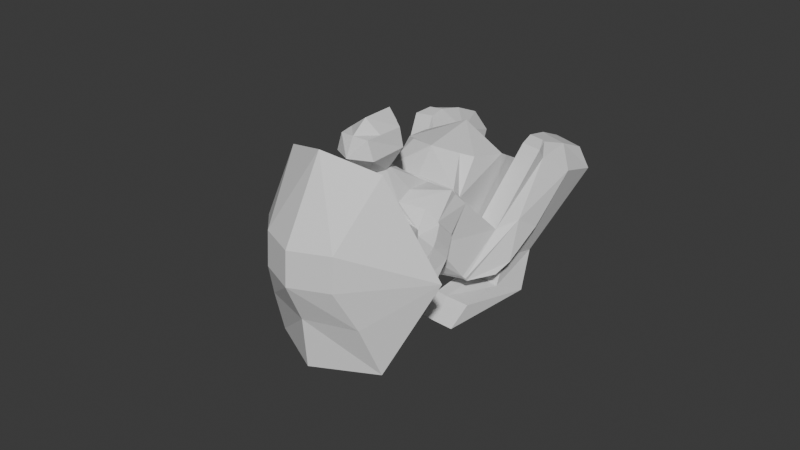 # Source: Heavy.blend  (saved by Blender 4.3.34; exported with 4.5.12 LTS)
import bpy
from mathutils import Matrix  # noqa: F401  (used for matrix-valued properties, if any)

bpy.ops.wm.read_factory_settings(use_empty=True)
scene = bpy.context.scene
scene.name = 'Scene'

# ---- collections
col_collection = bpy.data.collections.new('Collection'); scene.collection.children.link(col_collection)

# ---- materials (node trees are filled in below, after node groups)
mat_material = bpy.data.materials.new('Material')
mat_material.alpha_threshold = 0.0
mat_material.roughness = 0.5
mat_material.line_color = (0.0, 0.0, 0.0, 1.0)
mat_material_001 = bpy.data.materials.new('Material.001')
mat_material_001.alpha_threshold = 0.0
mat_material_001.roughness = 0.5
mat_material_001.line_color = (0.0, 0.0, 0.0, 1.0)
mat_material_002 = bpy.data.materials.new('Material.002')
mat_material_002.alpha_threshold = 0.0
mat_material_002.roughness = 0.5
mat_material_002.line_color = (0.0, 0.0, 0.0, 1.0)

# ---- material node trees
mat_material.use_nodes = True; mat_material.node_tree.nodes.clear()
_N = mat_material.node_tree.nodes; _L = mat_material.node_tree.links
n0 = _N.new('ShaderNodeOutputMaterial'); n0.name = 'Material Output'; n0.location = (300, 300)
n1 = _N.new('ShaderNodeBsdfPrincipled'); n1.name = 'Principled BSDF'; n1.location = (10, 300)
n1.inputs[3].default_value = 1.45
_L.new(n1.outputs[0], n0.inputs[0])
n0.is_active_output = True
mat_material_001.use_nodes = True; mat_material_001.node_tree.nodes.clear()
_N = mat_material_001.node_tree.nodes; _L = mat_material_001.node_tree.links
n0 = _N.new('ShaderNodeOutputMaterial'); n0.name = 'Material Output'; n0.location = (300, 300)
n1 = _N.new('ShaderNodeBsdfPrincipled'); n1.name = 'Principled BSDF'; n1.location = (10, 300)
n1.inputs[3].default_value = 1.45
_L.new(n1.outputs[0], n0.inputs[0])
n0.is_active_output = True
mat_material_002.use_nodes = True; mat_material_002.node_tree.nodes.clear()
_N = mat_material_002.node_tree.nodes; _L = mat_material_002.node_tree.links
n0 = _N.new('ShaderNodeOutputMaterial'); n0.name = 'Material Output'; n0.location = (300, 300)
n1 = _N.new('ShaderNodeBsdfPrincipled'); n1.name = 'Principled BSDF'; n1.location = (10, 300)
n1.inputs[3].default_value = 1.45
_L.new(n1.outputs[0], n0.inputs[0])
n0.is_active_output = True

# ---- world
world_world = bpy.data.worlds.new('World'); scene.world = world_world
world_world.use_nodes = True; world_world.node_tree.nodes.clear()
_N = world_world.node_tree.nodes; _L = world_world.node_tree.links
n0 = _N.new('ShaderNodeOutputWorld'); n0.name = 'World Output'; n0.location = (300, 300)
n1 = _N.new('ShaderNodeBackground'); n1.name = 'Background'; n1.location = (10, 300)
n1.inputs[0].default_value = (0.05088, 0.05088, 0.05088, 1.0)
_L.new(n1.outputs[0], n0.inputs[0])
n0.is_active_output = True
world_world.color = (0.05088, 0.05088, 0.05088)
world_world.sun_shadow_jitter_overblur = 0.0

# ---- meshes
me_cube = bpy.data.meshes.new('Cube')
me_cube.from_pydata([(2.719, 1.0, 4.838), (2.805, 1.91, -1.763), (2.301, -1.817, 5.151), (0.0, 3.749, -2.723), (3.632, 1.186, 0.5131), (3.342, -2.114, 0.6678), (0.0, -1.697, 7.203), (2.301, -0.6976, 5.49), (0.0, -2.114, -1.0), (0.0, 1.0, 4.838), (2.481, 0.317, -1.136), (0.0, 5.748, -0.3317), (0.0, 2.002, -2.68), (0.0, -3.335, 1.696), (0.0, -0.9612, 8.506), (0.9366, 0.8993, 4.351), (0.0, 0.8993, 4.351), (0.528, 0.9024, 4.348), (3.419, -1.779, -2.599), (3.013, 1.0, 3.532), (2.577, -1.817, 3.499), (0.0, 3.078, 4.827), (0.0, 2.362, 8.589), (0.0, -3.23, 4.437), (3.123, -1.005, 5.095), (2.363, -2.071, 4.976), (2.581, -2.01, 3.5), (3.267, -0.9324, 3.61), (3.6, -2.383, 5.0), (3.818, -2.322, 3.68), (3.5, -1.894, 5.008), (3.209, -1.114, 4.993), (3.353, -1.041, 3.664), (3.643, -1.821, 3.678), (2.918, -3.693, 4.149), (2.944, -4.098, 3.382), (3.685, -4.005, 4.33), (3.904, -4.41, 3.562), (1.341, -5.23, 7.525), (1.078, -5.521, 7.143), (2.146, -5.294, 7.36), (2.276, -5.443, 7.146), (1.042, 1.0, 4.838), (2.193, 0.2932, 5.333), (0.0, 0.402, 7.428), (1.151, -1.127, 6.301), (1.096, -0.1366, 5.957), (0.6335, 1.003, 4.835), (0.4783, -0.1356, 7.733), (0.4716, 0.1069, 7.647), (0.0, 2.033, 7.731), (0.0, -1.234, 10.41), (1.231, -0.75, 9.919), (1.282, 1.031, 8.543), (0.0, 2.498, 9.608), (0.0, -0.1313, 10.88), (0.8716, -0.08791, 10.76), (1.082, 1.693, 9.388), (0.0, 1.044, 10.8), (1.151, -1.414, 5.889), (1.566, 2.616, -1.773), (2.393, 5.873, -0.112), (1.151, 0.07725, -1.0), (1.151, -2.724, 1.182), (1.151, -2.524, 3.968), (2.285, 3.554, 3.962), (2.724, 4.857, 2.426), (0.0, 5.872, 3.174), (2.062, 2.025, -1.725), (2.474, 1.301, 0.5521), (2.479, 1.115, 3.538), (2.719, 1.0, 4.403), (0.0, 1.311, 4.429), (2.381, 1.259, 4.266), (1.617, 3.316, 4.394), (4.368, 2.322, 0.07156), (4.729, 2.755, -1.334), (3.466, -2.11, 0.4994), (4.563, 0.1512, -0.9712), (4.069, 6.775, 1.29), (4.429, 7.602, -0.04328), (3.159, 6.855, 1.485), (3.057, 7.792, 0.2482), (4.027, 6.769, 1.455), (3.407, 7.705, 0.219), (4.365, 5.904, 1.052), (4.402, 5.966, 1.821), (3.243, 6.081, 1.86), (2.382, 6.805, -0.4162), (3.575, 6.69, -0.4552), (5.197, 6.337, -0.6735), (3.537, 8.495, -1.376), (2.98, 8.581, -1.347), (4.559, 8.392, -1.638), (2.67, 8.355, -2.96), (5.076, 7.779, -2.816), (3.414, 8.239, -2.999), (3.603, 0.5494, -1.849), (3.483, 2.25, -4.208), (2.413, -0.947, -2.097), (1.669, -0.5729, -2.275), (2.252, 0.8614, -4.858), (1.508, 0.9768, -4.819), (3.776, -1.085, -2.343), (4.18, -0.1963, -4.386), (2.413, -0.947, -2.097), (1.669, -0.5729, -2.275), (2.816, 0.01841, -4.799), (1.691, -0.3375, -4.571), (3.879, -3.265, -0.3781), (3.876, -4.91, -0.09437), (2.49, -3.236, -0.2911), (1.74, -3.172, -0.3347), (2.795, -4.882, -0.00742), (1.737, -4.817, -0.05098), (2.294, -0.9794, -1.064), (2.997, -2.114, 0.1928), (1.109, -0.9774, -1.0), (1.11, -2.435, 0.1468), (4.995e-05, -2.114, -1.0), (3.458, -2.144, 0.2654), (4.353, -0.9512, -0.6265), (0.3728, -5.545, 8.814), (0.7126, -6.604, 7.564), (2.168, -4.853, 8.152), (2.7, -5.91, 6.901), (1.707, -6.226, 7.206), (1.775, -4.867, 7.467), (6.074, -4.394, 6.406), (0.004052, -1.968, 12.54), (0.004052, -6.841, 10.74), (0.004052, -8.244, 9.274), (0.004052, -8.948, 6.818), (0.004052, -10.68, 4.336), (3.01, -1.614, 11.02), (2.228, -6.097, 10.11), (2.233, -7.499, 8.65), (3.002, -8.204, 6.193), (3.536, -9.269, 3.156), (0.9768, 0.5973, 10.25)], [], [(115, 10, 78, 121), (20, 19, 27, 26), (9, 47, 17, 16), (66, 61, 11, 67), (84, 82, 81, 83, 79, 80), (76, 75, 77, 120, 121, 78), (20, 2, 59, 6, 23, 64), (7, 45, 48, 14, 6, 59, 2), (48, 49, 53, 52), (4, 5, 77, 75), (47, 42, 15, 17), (63, 64, 23, 13), (4, 19, 20, 5), (2, 20, 26, 25), (1, 10, 62, 60, 68), (7, 2, 25, 24), (27, 24, 31, 32), (26, 27, 32, 33, 29), (33, 30, 28, 29), (26, 29, 37, 35), (30, 33, 32, 31), (24, 25, 28, 30, 31), (35, 37, 41, 39), (25, 26, 35, 34), (28, 25, 34, 36), (29, 28, 36, 37), (39, 41, 125, 126, 123), (34, 35, 39, 38), (36, 34, 38, 127, 40), (36, 40, 41, 37), (27, 24, 0, 71, 19), (24, 0, 43, 7), (12, 62, 117, 119, 8), (43, 46, 45, 7), (0, 42, 46, 43), (47, 9, 44, 49), (42, 47, 49, 46), (46, 49, 48, 45), (53, 50, 22, 54, 57), (49, 44, 50, 53), (14, 48, 52, 51), (55, 56, 139, 58), (52, 53, 57, 139, 56), (51, 52, 56, 55), (66, 67, 21, 74, 65), (5, 20, 64, 63), (62, 10, 115, 117), (3, 60, 62, 12), (3, 11, 61, 60), (119, 118, 63, 13, 8), (19, 4, 69, 70), (87, 86, 83, 81), (61, 66, 65, 70, 69, 68), (60, 61, 68), (15, 42, 0, 71), (15, 71, 73, 72, 16, 17), (73, 71, 19, 70), (21, 72, 73, 74), (74, 73, 70, 65), (5, 116, 120, 77), (10, 1, 76, 78), (86, 85, 79, 83), (88, 82, 92, 94), (85, 90, 80, 79), (88, 87, 81, 82), (80, 90, 95, 93), (76, 1, 89, 90), (68, 69, 87, 88), (75, 76, 90, 85), (1, 68, 88, 89), (4, 75, 85, 86), (69, 4, 86, 87), (96, 94, 92, 91), (95, 96, 91, 93), (90, 89, 99, 97), (84, 80, 93, 91), (82, 84, 91, 92), (88, 94, 102, 100), (99, 100, 106, 105), (102, 101, 107, 108), (96, 95, 98, 101), (95, 90, 97, 98), (89, 88, 100, 99), (94, 96, 101, 102), (107, 104, 110, 113), (106, 108, 114, 112), (98, 97, 103, 104), (100, 102, 108, 106), (101, 98, 104, 107), (97, 99, 105, 103), (109, 111, 113, 110), (111, 112, 114, 113), (103, 105, 111, 109), (108, 107, 113, 114), (105, 106, 112, 111), (104, 103, 109, 110), (117, 118, 119), (117, 115, 116, 118), (115, 121, 120, 116), (116, 5, 63, 118), (123, 126, 125, 124, 122), (38, 39, 123, 122), (40, 127, 124), (124, 125, 41, 40), (38, 122, 124, 127), (136, 131, 130, 135), (136, 135, 128), (137, 136, 128), (132, 137, 138, 133), (129, 133, 138, 134), (128, 134, 138), (138, 137, 128), (137, 132, 131, 136), (135, 134, 128), (129, 134, 135, 130), (57, 54, 58, 139), (130, 131, 132, 133, 129)])
me_cube.polygons.foreach_set('material_index', [0, 0, 0, 0, 0, 0, 0, 0, 0, 0, 0, 0, 0, 0, 0, 0, 0, 0, 0, 0, 0, 0, 0, 0, 0, 0, 0, 0, 0, 0, 0, 0, 0, 0, 0, 0, 0, 0, 0, 0, 0, 0, 0, 0, 0, 0, 0, 0, 0, 0, 0, 0, 0, 0, 0, 0, 0, 0, 0, 0, 0, 0, 0, 0, 0, 0, 0, 0, 0, 0, 0, 0, 0, 0, 0, 0, 0, 0, 0, 0, 0, 0, 0, 0, 0, 0, 0, 0, 0, 0, 0, 0, 0, 0, 0, 0, 0, 0, 0, 0, 0, 0, 0, 0, 0, 1, 1, 1, 1, 1, 1, 1, 1, 1, 1, 0, 1])
_uv = me_cube.uv_layers.new(name='UVMap')
_uv.uv.foreach_set('vector', [0.375, 0.6917, 0.375, 0.625, 0.375, 0.625, 0.375, 0.6924, 0.5849, 0.75, 0.5849, 0.5, 0.5849, 0.625, 0.5849, 0.75, 0.75, 0.5, 0.7423, 0.5, 0.7423, 0.5, 0.75, 0.5, 0.5424, 0.4375, 0.5, 0.4375, 0.5, 0.375, 0.0, 0.0, 0.375, 0.5, 0.375, 0.5, 0.5, 0.5, 0.5, 0.5, 0.5, 0.5, 0.375, 0.5, 0.375, 0.5, 0.5, 0.5, 0.5, 0.75, 0.4778, 0.75, 0.375, 0.6924, 0.375, 0.625, 0.5849, 0.75, 0.625, 0.75, 0.625, 0.8125, 0.625, 0.875, 0.5849, 0.875, 0.5849, 0.8125, 0.625, 0.625, 0.6875, 0.625, 0.7423, 0.625, 0.75, 0.625, 0.75, 0.75, 0.6875, 0.75, 0.625, 0.75, 0.7423, 0.625, 0.7423, 0.5625, 0.7423, 0.5625, 0.7423, 0.625, 0.5, 0.5, 0.5, 0.75, 0.5, 0.75, 0.5, 0.5, 0.7423, 0.5, 0.6875, 0.5, 0.6875, 0.5, 0.7423, 0.5, 0.5, 0.8125, 0.5849, 0.8125, 0.5849, 0.875, 0.5, 0.875, 0.5, 0.5, 0.5849, 0.5, 0.5849, 0.75, 0.5, 0.75, 0.625, 0.75, 0.5849, 0.75, 0.5849, 0.75, 0.625, 0.75, 0.375, 0.5, 0.375, 0.625, 0.3125, 0.625, 0.375, 0.4375, 0.375, 0.5, 0.625, 0.625, 0.625, 0.75, 0.625, 0.75, 0.625, 0.625, 0.5849, 0.625, 0.625, 0.625, 0.625, 0.625, 0.5849, 0.625, 0.5849, 0.75, 0.5849, 0.625, 0.5849, 0.625, 0.5849, 0.6985, 0.5849, 0.75, 0.5849, 0.6985, 0.625, 0.6985, 0.625, 0.75, 0.5849, 0.75, 0.5849, 0.75, 0.5849, 0.75, 0.5849, 0.75, 0.5849, 0.75, 0.625, 0.6985, 0.5849, 0.6985, 0.5849, 0.625, 0.625, 0.625, 0.625, 0.625, 0.625, 0.75, 0.625, 0.75, 0.625, 0.6985, 0.625, 0.625, 0.5849, 0.75, 0.5849, 0.75, 0.5849, 0.75, 0.5849, 0.75, 0.625, 0.75, 0.5849, 0.75, 0.5849, 0.75, 0.625, 0.75, 0.625, 0.75, 0.625, 0.75, 0.625, 0.75, 0.625, 0.75, 0.5849, 0.75, 0.625, 0.75, 0.625, 0.75, 0.5849, 0.75, 0.5849, 0.75, 0.5849, 0.75, 0.5849, 0.75, 0.5849, 0.75, 0.5849, 0.75, 0.625, 0.75, 0.5849, 0.75, 0.5849, 0.75, 0.625, 0.75, 0.625, 0.75, 0.625, 0.75, 0.625, 0.75, 0.625, 0.75, 0.625, 0.75, 0.625, 0.75, 0.625, 0.75, 0.5849, 0.75, 0.5849, 0.75, 0.5849, 0.625, 0.625, 0.625, 0.625, 0.5, 0.6049, 0.5, 0.5849, 0.5, 0.0, 0.0, 0.0, 0.0, 0.0, 0.0, 0.0, 0.0, 0.25, 0.625, 0.3125, 0.625, 0.3125, 0.6852, 0.25, 0.75, 0.25, 0.75, 0.625, 0.5625, 0.6875, 0.5625, 0.6875, 0.625, 0.625, 0.625, 0.625, 0.5, 0.6875, 0.5, 0.6875, 0.5625, 0.625, 0.5625, 0.7423, 0.5, 0.75, 0.5, 0.75, 0.5625, 0.7423, 0.5625, 0.6875, 0.5, 0.7423, 0.5, 0.7423, 0.5625, 0.6875, 0.5625, 0.6875, 0.5625, 0.7423, 0.5625, 0.7423, 0.625, 0.6875, 0.625, 0.7423, 0.5625, 0.75, 0.5625, 0.75, 0.5625, 0.75, 0.5625, 0.7423, 0.5625, 0.7423, 0.5625, 0.75, 0.5625, 0.75, 0.5625, 0.7423, 0.5625, 0.75, 0.625, 0.7423, 0.625, 0.7423, 0.625, 0.75, 0.625, 0.75, 0.625, 0.7423, 0.625, 0.7423, 0.5938, 0.0, 0.0, 0.7423, 0.625, 0.7423, 0.5625, 0.7423, 0.5625, 0.7423, 0.5938, 0.7423, 0.625, 0.75, 0.625, 0.7423, 0.625, 0.7423, 0.625, 0.75, 0.625, 0.5424, 0.4375, 0.0, 0.0, 0.5849, 0.375, 0.5849, 0.4062, 0.5849, 0.4375, 0.5, 0.75, 0.5849, 0.75, 0.5849, 0.8125, 0.5, 0.8125, 0.3125, 0.625, 0.375, 0.625, 0.375, 0.6917, 0.3125, 0.6852, 0.25, 0.5, 0.3125, 0.5, 0.3125, 0.625, 0.25, 0.625, 0.375, 0.375, 0.5, 0.375, 0.5, 0.4375, 0.375, 0.4375, 0.375, 0.875, 0.4407, 0.8125, 0.5, 0.8125, 0.5, 0.875, 0.375, 0.875, 0.5849, 0.5, 0.5, 0.5, 0.5, 0.5, 0.5849, 0.5, 0.5, 0.5, 0.5, 0.5, 0.5, 0.5, 0.5, 0.5, 0.5, 0.4375, 0.5424, 0.4375, 0.5849, 0.4375, 0.5849, 0.5, 0.5, 0.5, 0.375, 0.5, 0.375, 0.4375, 0.5, 0.4375, 0.375, 0.5, 0.6875, 0.5, 0.6875, 0.5, 0.625, 0.5, 0.6049, 0.5, 0.6875, 0.5, 0.6049, 0.5, 0.0, 0.0, 0.0, 0.0, 0.75, 0.5, 0.7423, 0.5, 0.0, 0.0, 0.0, 0.0, 0.0, 0.0, 0.0, 0.0, 0.5849, 0.375, 0.0, 0.0, 0.0, 0.0, 0.5849, 0.4062, 0.5849, 0.4062, 0.0, 0.0, 0.0, 0.0, 0.5849, 0.4375, 0.5, 0.75, 0.4644, 0.75, 0.4778, 0.75, 0.5, 0.75, 0.375, 0.625, 0.375, 0.5, 0.375, 0.5, 0.375, 0.625, 0.5, 0.5, 0.5, 0.5, 0.5, 0.5, 0.5, 0.5, 0.375, 0.5, 0.375, 0.5, 0.375, 0.5, 0.375, 0.5, 0.5, 0.5, 0.375, 0.5, 0.375, 0.5, 0.5, 0.5, 0.375, 0.5, 0.5, 0.5, 0.5, 0.5, 0.375, 0.5, 0.375, 0.5, 0.375, 0.5, 0.375, 0.5, 0.375, 0.5, 0.375, 0.5, 0.375, 0.5, 0.375, 0.5, 0.375, 0.5, 0.375, 0.5, 0.5, 0.5, 0.5, 0.5, 0.375, 0.5, 0.5, 0.5, 0.375, 0.5, 0.375, 0.5, 0.5, 0.5, 0.375, 0.5, 0.375, 0.5, 0.375, 0.5, 0.375, 0.5, 0.5, 0.5, 0.5, 0.5, 0.5, 0.5, 0.5, 0.5, 0.5, 0.5, 0.5, 0.5, 0.5, 0.5, 0.5, 0.5, 0.375, 0.5, 0.375, 0.5, 0.375, 0.5, 0.375, 0.5, 0.375, 0.5, 0.375, 0.5, 0.375, 0.5, 0.375, 0.5, 0.375, 0.5, 0.375, 0.5, 0.375, 0.5, 0.375, 0.5, 0.375, 0.5, 0.375, 0.5, 0.375, 0.5, 0.375, 0.5, 0.375, 0.5, 0.375, 0.5, 0.375, 0.5, 0.375, 0.5, 0.375, 0.5, 0.375, 0.5, 0.375, 0.5, 0.375, 0.5, 0.375, 0.5, 0.375, 0.5, 0.375, 0.5, 0.375, 0.5, 0.375, 0.5, 0.375, 0.5, 0.375, 0.5, 0.375, 0.5, 0.375, 0.5, 0.375, 0.5, 0.375, 0.5, 0.375, 0.5, 0.375, 0.5, 0.375, 0.5, 0.375, 0.5, 0.375, 0.5, 0.375, 0.5, 0.375, 0.5, 0.375, 0.5, 0.375, 0.5, 0.375, 0.5, 0.375, 0.5, 0.375, 0.5, 0.375, 0.5, 0.375, 0.5, 0.375, 0.5, 0.375, 0.5, 0.375, 0.5, 0.375, 0.5, 0.375, 0.5, 0.375, 0.5, 0.375, 0.5, 0.375, 0.5, 0.375, 0.5, 0.375, 0.5, 0.375, 0.5, 0.375, 0.5, 0.375, 0.5, 0.375, 0.5, 0.375, 0.5, 0.375, 0.5, 0.375, 0.5, 0.375, 0.5, 0.375, 0.5, 0.375, 0.5, 0.375, 0.5, 0.375, 0.5, 0.375, 0.5, 0.375, 0.5, 0.375, 0.5, 0.375, 0.5, 0.375, 0.5, 0.375, 0.5, 0.375, 0.5, 0.375, 0.5, 0.375, 0.5, 0.375, 0.5, 0.375, 0.5, 0.375, 0.5, 0.375, 0.5, 0.375, 0.5, 0.375, 0.5, 0.375, 0.5, 0.375, 0.5, 0.375, 0.5, 0.375, 0.5, 0.375, 0.5, 0.375, 0.5, 0.375, 0.5, 0.375, 0.5, 0.375, 0.5, 0.375, 0.5, 0.3125, 0.6852, 0.3125, 0.75, 0.25, 0.75, 0.3125, 0.6852, 0.375, 0.6917, 0.375, 0.75, 0.3151, 0.75, 0.375, 0.6917, 0.375, 0.6924, 0.4778, 0.75, 0.4644, 0.75, 0.4644, 0.75, 0.5, 0.75, 0.5, 0.8125, 0.4407, 0.8125, 0.5849, 0.75, 0.5849, 0.75, 0.5849, 0.75, 0.625, 0.75, 0.625, 0.75, 0.625, 0.75, 0.5849, 0.75, 0.5849, 0.75, 0.625, 0.75, 0.625, 0.75, 0.625, 0.75, 0.625, 0.75, 0.625, 0.75, 0.5849, 0.75, 0.5849, 0.75, 0.0, 0.0, 0.625, 0.75, 0.625, 0.75, 0.625, 0.75, 0.625, 0.75, 0.0, 0.0, 0.0, 0.0, 0.0, 0.0, 0.0, 0.0, 0.0, 0.0, 0.0, 0.0, 0.0, 0.0, 0.0, 0.0, 0.0, 0.0, 0.0, 0.0, 0.0, 0.0, 0.0, 0.0, 0.0, 0.0, 0.0, 0.0, 0.0, 0.0, 0.0, 0.0, 0.0, 0.0, 0.0, 0.0, 0.0, 0.0, 0.0, 0.0, 0.0, 0.0, 0.0, 0.0, 0.0, 0.0, 0.0, 0.0, 0.0, 0.0, 0.0, 0.0, 0.0, 0.0, 0.0, 0.0, 0.0, 0.0, 0.0, 0.0, 0.0, 0.0, 0.0, 0.0, 0.0, 0.0, 0.0, 0.0, 0.0, 0.0, 0.7423, 0.5625, 0.75, 0.5625, 0.0, 0.0, 0.7423, 0.5938, 0.0, 0.0, 0.0, 0.0, 0.0, 0.0, 0.0, 0.0, 0.0, 0.0])
me_cube.materials.append(mat_material)
me_cube.materials.append(mat_material_001)
me_cube.materials.append(mat_material_002)
me_cube.use_mirror_vertex_groups = False
me_cube.use_paint_bone_selection = False
me_cube.use_paint_mask_vertex = True
me_cube.update()
arm_armature_001 = bpy.data.armatures.new('Armature.001')  # bones are not reproduced

# ---- objects
ob_body = bpy.data.objects.new('Body', me_cube)
ob_armature = bpy.data.objects.new('Armature', arm_armature_001)

# ---- transforms, parenting, visibility, modifiers, constraints
ob_body.parent = ob_armature
ob_body.matrix_parent_inverse = Matrix(((1.0, -0.0, 0.0, 0.01055), (-0.0, 1.0, -0.0, 1.679), (-0.0, -0.0, 1.0, 2.442), (-0.0, 0.0, -0.0, 1.0)))
ob_body.location = (0.03996, 0.02266, 4.209)
ob_body.rotation_euler = (0.6981, 0.0, 0.0)
ob_body.lock_rotations_4d = False
ob_body.empty_display_type = 'ARROWS'
ob_body.lineart.crease_threshold = 0.0
_vg = ob_body.vertex_groups.new(name='Bone')
for _i, _w in zip([8, 62, 117, 118, 119], [0.4135, 0.000849, 0.08638, 0.07734, 0.4135]): _vg.add([_i], _w, 'REPLACE')
_vg = ob_body.vertex_groups.new(name='Bone.002')
for _i, _w in zip([9, 11, 13, 15, 16, 17, 21, 23, 42, 47, 61, 63, 64, 65, 66, 67, 70, 72, 73, 74], [0.0624, 0.06295, 0.2289, 0.1256, 0.1754, 0.1566, 0.3687, 0.06058, 0.03301, 0.04666, 0.07994, 0.06617, 0.003325, 0.2132, 0.1341, 0.1347, 0.02463, 0.3212, 0.07639, 0.2967]): _vg.add([_i], _w, 'REPLACE')
_vg = ob_body.vertex_groups.new(name='Bone.001')
for _i, _w in zip([0, 2, 6, 9, 11, 13, 15, 16, 17, 19, 20, 21, 23, 25, 26, 42, 47, 59, 61, 63, 64, 65, 66, 67, 70, 71, 72, 73, 74, 118], [0.01633, 0.07134, 0.04293, 0.4135, 0.02841, 0.1851, 0.2158, 0.3531, 0.2547, 0.0869, 0.05458, 0.1557, 0.4892, 0.03974, 0.008462, 0.1049, 0.17, 0.02448, 0.05594, 0.09424, 0.4756, 0.15, 0.1065, 0.0781, 0.2999, 0.08117, 0.2344, 0.1523, 0.1351, 0.01342]): _vg.add([_i], _w, 'REPLACE')
_vg = ob_body.vertex_groups.new(name='Bone.003')
for _i, _w in zip([6, 14, 23, 45, 59], [0.405, 0.1024, 0.06419, 0.07673, 0.1212]): _vg.add([_i], _w, 'REPLACE')
_vg = ob_body.vertex_groups.new(name='Bone.004')
for _i, _w in zip([6, 9, 14, 16, 22, 23, 36, 38, 40, 41, 44, 45, 46, 47, 48, 49, 50, 51, 52, 53, 54, 55, 56, 57, 58, 59, 122, 124, 127, 128, 129, 130, 131, 132, 133, 134, 135, 136, 137, 138, 139], [0.3041, 0.07028, 0.8485, 0.01134, 0.9921, 0.04579, 0.0, 0.0, 0.0, 0.0, 0.9659, 0.0, 0.0, 0.02542, 0.966, 0.9686, 0.9903, 0.9669, 0.9735, 0.9926, 0.9941, 0.9871, 0.9856, 0.9962, 0.9996, 0.08683, 0.0, 0.0, 0.0, 0.0, 0.0, 0.0, 0.0, 0.0, 0.0, 0.001428, 0.0, 0.0, 0.0, 0.0, 0.9936]): _vg.add([_i], _w, 'REPLACE')
_vg = ob_body.vertex_groups.new(name='Bone.001_L')
for _i, _w in zip([0, 2, 6, 7, 9, 11, 13, 14, 15, 16, 17, 19, 20, 21, 23, 24, 27, 30, 31, 32, 33, 42, 43, 45, 46, 47, 59, 61, 63, 64, 65, 66, 67, 69, 70, 71, 72, 73, 74], [0.4301, 0.09356, 0.2439, 0.7194, 0.1334, 0.01642, 0.07396, 0.05547, 0.2643, 0.1448, 0.2282, 0.3007, 0.05076, 0.1079, 0.2644, 0.1817, 0.07838, 0.003859, 0.1299, 0.07067, 0.004135, 0.5459, 0.6784, 0.6187, 0.8057, 0.2767, 0.521, 0.03834, 0.04083, 0.415, 0.1131, 0.0791, 0.06139, 0.006272, 0.1821, 0.373, 0.1447, 0.337, 0.1275]): _vg.add([_i], _w, 'REPLACE')
_vg = ob_body.vertex_groups.new(name='Bone.001_L.001')
for _i, _w in zip([0, 2, 6, 7, 9, 11, 14, 15, 16, 17, 19, 21, 23, 24, 25, 27, 31, 42, 43, 45, 46, 47, 49, 59, 61, 64, 65, 66, 67, 70, 71, 72, 73, 74], [0.5822, 0.2645, 0.1933, 0.7537, 0.4122, 0.04367, 0.0329, 0.4981, 0.3666, 0.4814, 0.358, 0.2106, 0.0597, 0.05368, 0.1069, 0.00974, 0.00522, 0.7817, 0.9071, 0.6122, 0.8595, 0.6924, 0.006985, 0.531, 0.06411, 0.05856, 0.1729, 0.1164, 0.0956, 0.2156, 0.4762, 0.3254, 0.3789, 0.1912]): _vg.add([_i], _w, 'REPLACE')
_vg = ob_body.vertex_groups.new(name='Bone.001_L.002')
for _i, _w in zip([0, 2, 7, 13, 15, 17, 19, 20, 21, 23, 24, 25, 26, 27, 28, 29, 30, 31, 32, 33, 42, 43, 45, 47, 59, 61, 63, 64, 65, 66, 67, 70, 71, 73, 74], [0.3507, 0.1127, 0.1549, 0.01969, 0.09304, 0.03243, 0.372, 0.4205, 0.03937, 0.07495, 0.8968, 0.1037, 0.2131, 0.4853, 0.02892, 0.004254, 0.1472, 0.8592, 0.4626, 0.1751, 0.04995, 0.06781, 0.01275, 0.01259, 0.03945, 0.02049, 0.00144, 0.1225, 0.09916, 0.06794, 0.03844, 0.1874, 0.3391, 0.2494, 0.09347]): _vg.add([_i], _w, 'REPLACE')
_vg = ob_body.vertex_groups.new(name='Bone.001_L.003')
for _i, _w in zip([2, 7, 13, 19, 20, 23, 24, 25, 26, 27, 28, 29, 30, 31, 32, 33, 34, 35, 36, 37, 45, 59, 63, 64, 110, 113, 130, 131, 132, 133], [0.517, 0.04106, 0.05241, 0.05236, 0.4048, 0.1153, 0.03852, 0.7275, 0.6803, 0.4505, 0.9108, 0.9178, 0.824, 0.1076, 0.4827, 0.7724, 0.8326, 0.5323, 0.08657, 0.4674, 0.08661, 0.1676, 0.02512, 0.1876, 0.0, 0.0, 0.0, 0.0, 0.0, 0.0]): _vg.add([_i], _w, 'REPLACE')
_vg = ob_body.vertex_groups.new(name='Bone.001_R')
for _i, _w in zip([6, 13, 23, 64], [0.003804, 0.05915, 0.2668, 0.07948]): _vg.add([_i], _w, 'REPLACE')
_vg = ob_body.vertex_groups.new(name='Bone.001_R.001')
_vg = ob_body.vertex_groups.new(name='Bone.001_R.002')
_vg = ob_body.vertex_groups.new(name='Bone.001_R.003')
for _i, _w in zip([128, 129, 130, 131, 132, 133, 134, 135, 136, 137, 138], [0.0, 0.0, 0.0, 0.0, 0.0, 0.0, 0.0, 0.0, 0.0, 0.0, 0.0]): _vg.add([_i], _w, 'REPLACE')
_vg = ob_body.vertex_groups.new(name='Bone_L.001')
for _i, _w in zip([1, 3, 4, 5, 8, 10, 11, 12, 13, 15, 16, 17, 19, 20, 21, 26, 60, 61, 62, 63, 64, 65, 66, 67, 68, 69, 70, 71, 72, 73, 74, 75, 76, 77, 78, 79, 80, 81, 82, 83, 84, 85, 86, 87, 88, 89, 90, 91, 92, 93, 94, 95, 115, 116, 117, 118, 119, 120, 121], [0.9648, 0.0, 0.9572, 0.1929, 0.07622, 0.892, 0.0, 0.0, 0.05669, 0.01756, 0.005253, 0.00689, 0.0, 0.0, 0.101, 0.0, 0.04744, 0.02215, 0.0, 0.04999, 0.0, 0.0, 0.0, 0.0, 0.9376, 0.9306, 0.0, 0.0, 0.04333, 0.0, 0.0, 0.9986, 0.9535, 0.3852, 0.9268, 0.7698, 0.469, 0.8177, 0.5412, 0.7912, 0.5082, 0.8536, 0.8894, 0.9144, 0.9497, 0.9898, 0.3106, 0.1541, 0.4286, 0.1483, 0.05486, 0.08236, 0.2016, 0.1583, 0.0, 0.0, 0.07622, 0.4785, 0.7972]): _vg.add([_i], _w, 'REPLACE')
_vg = ob_body.vertex_groups.new(name='Bone_L.002')
for _i, _w in zip([76, 79, 80, 81, 82, 83, 84, 85, 86, 87, 88, 90, 91, 92, 93, 94, 95, 96, 97], [0.01875, 0.2146, 0.5103, 0.1698, 0.4544, 0.1938, 0.4885, 0.1257, 0.09644, 0.07367, 0.008541, 0.5482, 0.788, 0.5343, 0.6863, 0.4743, 0.2623, 0.4951, 0.002098]): _vg.add([_i], _w, 'REPLACE')
_vg = ob_body.vertex_groups.new(name='Bone_L.005')
for _i, _w in zip([68, 76, 79, 80, 81, 82, 83, 84, 85, 86, 87, 88, 89, 90, 91, 92, 93, 94, 95, 96, 97], [0.008889, 0.04211, 0.1551, 0.5211, 0.1997, 0.5281, 0.1415, 0.5077, 0.09075, 0.07786, 0.1102, 0.7964, 0.1837, 0.7105, 0.7899, 0.7894, 0.7491, 0.5302, 0.531, 0.5063, 0.01454]): _vg.add([_i], _w, 'REPLACE')
_vg = ob_body.vertex_groups.new(name='Bone_L.006')
for _i, _w in zip([2, 3, 6, 8, 9, 11, 12, 13, 14, 23, 25, 38, 39, 40, 42, 44, 45, 47, 48, 49, 59, 63, 64, 88, 90, 91, 92, 93, 94, 95, 96, 97, 98, 99, 100, 101, 102, 103, 104, 106, 107, 108, 117, 118, 119, 122, 123, 124, 126, 127, 130, 131, 132, 133, 138], [0.0, 0.0, 0.0, 0.0, 0.0, 0.0, 0.0, 0.0, 0.0, 0.0, 0.0, 0.0, 0.0, 0.0, 0.0, 0.0, 0.0, 0.0, 0.0, 0.0, 0.0, 0.0, 0.0, 0.02899, 0.08126, 0.09754, 0.09691, 0.1287, 0.4523, 0.441, 0.49, 0.9384, 0.9543, 1.011, 0.9827, 0.8733, 0.918, 0.1682, 0.6482, 0.07181, 0.5654, 0.5322, 0.0, 0.0, 0.0, 0.0, 0.0, 0.0, 0.0, 0.0, 0.0, 0.0, 0.0, 0.0, 0.0]): _vg.add([_i], _w, 'REPLACE')
_vg = ob_body.vertex_groups.new(name='Bone_L.007')
for _i, _w in zip([18, 98, 101, 102, 103, 104, 105, 106, 107, 108, 109, 110, 111, 112, 113, 114], [1.0, 0.0009378, 0.1359, 0.07899, 0.8294, 0.3503, 0.9821, 0.9282, 0.4363, 0.4679, 0.9764, 1.018, 0.9968, 0.9908, 1.0, 1.006]): _vg.add([_i], _w, 'REPLACE')
_vg = ob_body.vertex_groups.new(name='Bone_R.001')
for _i, _w in zip([3, 4, 5, 9, 11, 12, 15, 16, 17, 20, 21, 23, 25, 26, 27, 46, 47, 60, 61, 63, 64, 65, 66, 67, 68, 72, 74, 77, 88, 116, 118, 120], [0.0, 0.0, 0.0, 0.0, 0.0, 0.0, 0.0, 0.0, 0.0, 0.0, 0.0, 0.0, 0.0, 0.0, 0.0, 0.0, 0.0, 0.02228, 0.04761, 0.0, 0.0, 0.0, 0.0, 0.0, 0.0, 0.0, 0.0, 0.0, 0.0, 0.0, 0.0, 0.0]): _vg.add([_i], _w, 'REPLACE')
_vg = ob_body.vertex_groups.new(name='Bone_R.002')
_vg = ob_body.vertex_groups.new(name='Bone_R.005')
_vg = ob_body.vertex_groups.new(name='Bone_R.006')
for _i, _w in zip([3, 8, 11, 12, 23, 24, 26, 27, 28, 29, 30, 31, 32, 33, 35, 36, 37, 60, 61, 62, 64, 65, 66, 67, 68, 88, 117, 118, 119, 122, 132], [0.0, 0.0, 0.04229, 0.0, 0.0, 0.0, 0.0, 0.0, 0.0, 0.0, 0.0, 0.0, 0.0, 0.0, 0.0, 0.0, 0.0, 0.0, 0.0, 0.0, 0.0, 0.005627, 0.0, 0.05115, 0.03023, 0.0, 0.0, 0.0, 0.0, 0.0, 0.0]): _vg.add([_i], _w, 'REPLACE')
_vg = ob_body.vertex_groups.new(name='Bone_R.007')
for _i, _w in zip([12, 100, 106, 124, 127], [0.002066, 0.01246, 0.01246, 0.0, 0.0]): _vg.add([_i], _w, 'REPLACE')
_vg = ob_body.vertex_groups.new(name='Bone.001_L.004')
for _i, _w in zip([20, 25, 26, 28, 29, 33, 34, 35, 36, 37, 38, 39, 40, 41, 110, 113, 122, 123, 124, 125, 126, 127, 129, 130, 131, 132, 133], [0.0, 0.0, 0.0, 0.02226, 0.04324, 0.00499, 0.1013, 0.4683, 0.9114, 0.5359, 0.1309, 0.4739, 0.696, 0.8139, 0.0, 0.0, 0.0, 0.4451, 0.1503, 0.6879, 0.535, 0.787, 0.0, 0.0, 0.0, 0.0, 0.0]): _vg.add([_i], _w, 'REPLACE')
_vg = ob_body.vertex_groups.new(name='Bone.001_L.005')
for _i, _w in zip([38, 39, 40, 41, 122, 123, 124, 125, 126, 127, 128, 129, 130, 131, 132, 133, 134, 135, 136, 137, 138], [1.0, 1.0, 1.0, 1.0, 1.0, 1.0, 1.0, 1.0, 0.9777, 1.0, 1.0, 1.0, 1.0, 1.0, 1.0, 1.0, 1.0, 1.0, 1.0, 1.0, 1.0]): _vg.add([_i], _w, 'REPLACE')
_vg = ob_body.vertex_groups.new(name='Bone.001_R.004')
for _i, _w in zip([58, 79, 81, 83, 85, 86, 90, 128, 129, 130, 131, 132, 133, 134, 135, 136, 137, 138], [0.0, 0.0, 0.0, 0.0, 0.0, 0.0, 0.0, 0.0, 0.0, 0.0, 0.0, 0.0, 0.0, 0.0, 0.0, 0.0, 0.0, 0.0]): _vg.add([_i], _w, 'REPLACE')
_vg = ob_body.vertex_groups.new(name='Bone.001_R.005')
for _i, _w in zip([22, 54, 123, 128, 129, 130, 131, 132, 133, 134, 135, 136, 137, 138], [0.0, 0.0, 0.0, 0.0, 0.0, 0.0, 0.001306, 0.0, 0.0, 0.0, 0.0, 0.0, 0.0, 0.0]): _vg.add([_i], _w, 'REPLACE')
_vg = ob_body.vertex_groups.new(name='Bone_L')
for _i, _w in zip([3, 5, 8, 10, 11, 12, 13, 20, 23, 60, 61, 62, 63, 64, 68, 77, 78, 115, 116, 117, 118, 119, 120, 121], [0.06022, 0.4654, 0.5878, 0.1059, 0.02083, 0.212, 0.3969, 0.04095, 0.08748, 0.09641, 0.03397, 0.6791, 0.645, 0.09295, 0.02166, 0.456, 0.06542, 0.4844, 0.4966, 0.7379, 0.7457, 0.5878, 0.4567, 0.1929]): _vg.add([_i], _w, 'REPLACE')
_vg = ob_body.vertex_groups.new(name='Bone_L.003')
for _i, _w in zip([85, 90, 91, 92, 93, 94, 95, 96, 97, 98, 99, 100, 101, 102, 103, 104, 105, 106, 107, 108], [0.00646, 0.1753, 0.05828, 0.02411, 0.1679, 0.4697, 0.6632, 0.501, 0.8248, 0.9361, 0.321, 0.7137, 0.5626, 0.54, 0.106, 0.448, 0.0128, 0.07818, 0.4946, 0.4655]): _vg.add([_i], _w, 'REPLACE')
_vg = ob_body.vertex_groups.new(name='Bone_L.004')
for _i, _w in zip([18, 97, 98, 99, 100, 101, 102, 103, 104, 105, 106, 107, 108, 109, 110, 111, 112, 113, 114], [1.0, 0.1337, 0.05061, 0.7058, 0.283, 0.4452, 0.4578, 0.8923, 0.5513, 0.968, 0.9217, 0.5066, 0.5345, 0.9869, 1.014, 0.9958, 0.9884, 0.9997, 1.006]): _vg.add([_i], _w, 'REPLACE')
_vg = ob_body.vertex_groups.new(name='Bone_R')
_vg = ob_body.vertex_groups.new(name='Bone_R.003')
for _i, _w in zip([2, 3, 11, 12, 15, 17, 23, 42, 47, 59, 60, 61, 62, 64, 65, 66, 67, 68, 88, 117], [0.0, 0.0, 0.0, 0.0, 0.0, 0.0, 0.0, 0.0, 0.0, 0.0, 0.0, 0.0, 0.0, 0.0, 0.01076, 0.0, 0.06118, 0.0, 0.0, 0.0]): _vg.add([_i], _w, 'REPLACE')
_vg = ob_body.vertex_groups.new(name='Bone_R.004')
_m = ob_body.modifiers.new('Mirror', 'MIRROR')
_m.use_clip = True
_m = ob_body.modifiers.new('Armature', 'ARMATURE')
_m = ob_body.modifiers.new('Armature.001', 'ARMATURE')
_m.object = ob_armature
ob_armature.location = (-0.01055, -1.679, -2.442)
ob_armature.show_in_front = True

# ---- collection membership
scene.collection.objects.link(ob_body)
col_collection.objects.link(ob_armature)

# ---- scene / render settings (as saved in the file)
scene.frame_start = 1; scene.frame_end = 122; scene.frame_set(89)
scene.render.engine = 'BLENDER_EEVEE_NEXT'
bpy.context.view_layer.update()

# ---- added for rendering (the .blend has no active camera and no usable light): camera, sun
cam_auto = bpy.data.cameras.new('AutoCamera')
cam_auto.lens = 50.0
cam_auto.sensor_width = 36.0
cam_auto.clip_end = 1000.0
ob_auto_camera = bpy.data.objects.new('AutoCamera', cam_auto)
scene.collection.objects.link(ob_auto_camera)
ob_auto_camera.location = (34.8193, -45.1337, 33.8291)
ob_auto_camera.rotation_euler = (1.09748, -7.21219e-08, 0.694738)
scene.camera = ob_auto_camera
light_auto_sun = bpy.data.lights.new('AutoSun', 'SUN')
light_auto_sun.energy = 3.0
light_auto_sun.angle = 0.0523599
ob_auto_sun = bpy.data.objects.new('AutoSun', light_auto_sun)
scene.collection.objects.link(ob_auto_sun)
ob_auto_sun.rotation_euler = (0.872665, 0.174533, 0.523599)
bpy.context.view_layer.update()
